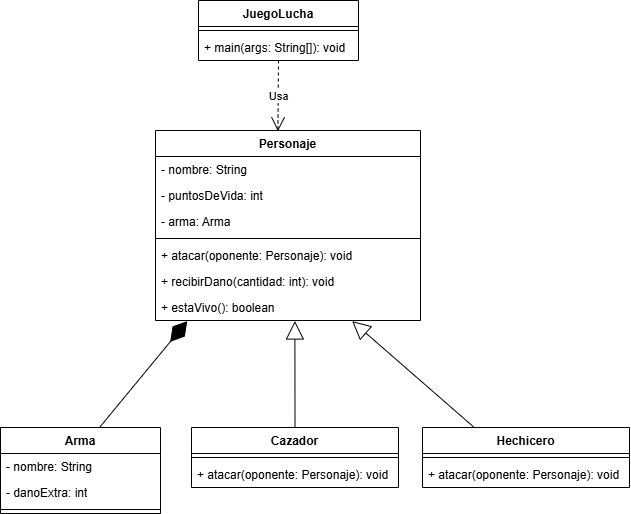

The diagram above was exported from draw.io. Its source (the exported page's mxGraphModel, read from the mxfile embedded in the PNG):
<mxGraphModel dx="1158" dy="731" grid="0" gridSize="10" guides="1" tooltips="1" connect="1" arrows="1" fold="1" page="1" pageScale="1" pageWidth="827" pageHeight="1169" math="0" shadow="0">
  <root>
    <mxCell id="0" />
    <mxCell id="1" parent="0" />
    <mxCell id="Rwqmw5H9nNgPJHZ3sPUN-1" value="JuegoLucha" style="swimlane;fontStyle=1;align=center;verticalAlign=top;childLayout=stackLayout;horizontal=1;startSize=26;horizontalStack=0;resizeParent=1;resizeParentMax=0;resizeLast=0;collapsible=1;marginBottom=0;whiteSpace=wrap;html=1;" vertex="1" parent="1">
      <mxGeometry x="292" y="326" width="160" height="60" as="geometry" />
    </mxCell>
    <mxCell id="Rwqmw5H9nNgPJHZ3sPUN-3" value="" style="line;strokeWidth=1;fillColor=none;align=left;verticalAlign=middle;spacingTop=-1;spacingLeft=3;spacingRight=3;rotatable=0;labelPosition=right;points=[];portConstraint=eastwest;strokeColor=inherit;" vertex="1" parent="Rwqmw5H9nNgPJHZ3sPUN-1">
      <mxGeometry y="26" width="160" height="8" as="geometry" />
    </mxCell>
    <mxCell id="Rwqmw5H9nNgPJHZ3sPUN-4" value="+ main(args: String[]): void" style="text;strokeColor=none;fillColor=none;align=left;verticalAlign=top;spacingLeft=4;spacingRight=4;overflow=hidden;rotatable=0;points=[[0,0.5],[1,0.5]];portConstraint=eastwest;whiteSpace=wrap;html=1;" vertex="1" parent="Rwqmw5H9nNgPJHZ3sPUN-1">
      <mxGeometry y="34" width="160" height="26" as="geometry" />
    </mxCell>
    <mxCell id="Rwqmw5H9nNgPJHZ3sPUN-9" value="Personaje" style="swimlane;fontStyle=1;align=center;verticalAlign=top;childLayout=stackLayout;horizontal=1;startSize=26;horizontalStack=0;resizeParent=1;resizeParentMax=0;resizeLast=0;collapsible=1;marginBottom=0;whiteSpace=wrap;html=1;" vertex="1" parent="1">
      <mxGeometry x="249" y="456" width="265" height="190" as="geometry" />
    </mxCell>
    <mxCell id="Rwqmw5H9nNgPJHZ3sPUN-21" value="- nombre: String" style="text;strokeColor=none;fillColor=none;align=left;verticalAlign=top;spacingLeft=4;spacingRight=4;overflow=hidden;rotatable=0;points=[[0,0.5],[1,0.5]];portConstraint=eastwest;whiteSpace=wrap;html=1;" vertex="1" parent="Rwqmw5H9nNgPJHZ3sPUN-9">
      <mxGeometry y="26" width="265" height="26" as="geometry" />
    </mxCell>
    <mxCell id="Rwqmw5H9nNgPJHZ3sPUN-22" value="- puntosDeVida: int" style="text;strokeColor=none;fillColor=none;align=left;verticalAlign=top;spacingLeft=4;spacingRight=4;overflow=hidden;rotatable=0;points=[[0,0.5],[1,0.5]];portConstraint=eastwest;whiteSpace=wrap;html=1;" vertex="1" parent="Rwqmw5H9nNgPJHZ3sPUN-9">
      <mxGeometry y="52" width="265" height="26" as="geometry" />
    </mxCell>
    <mxCell id="Rwqmw5H9nNgPJHZ3sPUN-23" value="- arma: Arma" style="text;strokeColor=none;fillColor=none;align=left;verticalAlign=top;spacingLeft=4;spacingRight=4;overflow=hidden;rotatable=0;points=[[0,0.5],[1,0.5]];portConstraint=eastwest;whiteSpace=wrap;html=1;" vertex="1" parent="Rwqmw5H9nNgPJHZ3sPUN-9">
      <mxGeometry y="78" width="265" height="26" as="geometry" />
    </mxCell>
    <mxCell id="Rwqmw5H9nNgPJHZ3sPUN-24" value="" style="line;strokeWidth=1;fillColor=none;align=left;verticalAlign=middle;spacingTop=-1;spacingLeft=3;spacingRight=3;rotatable=0;labelPosition=right;points=[];portConstraint=eastwest;strokeColor=inherit;" vertex="1" parent="Rwqmw5H9nNgPJHZ3sPUN-9">
      <mxGeometry y="104" width="265" height="8" as="geometry" />
    </mxCell>
    <mxCell id="Rwqmw5H9nNgPJHZ3sPUN-25" value="+ atacar(oponente: Personaje): void" style="text;strokeColor=none;fillColor=none;align=left;verticalAlign=top;spacingLeft=4;spacingRight=4;overflow=hidden;rotatable=0;points=[[0,0.5],[1,0.5]];portConstraint=eastwest;whiteSpace=wrap;html=1;" vertex="1" parent="Rwqmw5H9nNgPJHZ3sPUN-9">
      <mxGeometry y="112" width="265" height="26" as="geometry" />
    </mxCell>
    <mxCell id="Rwqmw5H9nNgPJHZ3sPUN-26" value="+ recibirDano(cantidad: int): void" style="text;strokeColor=none;fillColor=none;align=left;verticalAlign=top;spacingLeft=4;spacingRight=4;overflow=hidden;rotatable=0;points=[[0,0.5],[1,0.5]];portConstraint=eastwest;whiteSpace=wrap;html=1;" vertex="1" parent="Rwqmw5H9nNgPJHZ3sPUN-9">
      <mxGeometry y="138" width="265" height="26" as="geometry" />
    </mxCell>
    <mxCell id="Rwqmw5H9nNgPJHZ3sPUN-27" value="&lt;div&gt;+ estaVivo(): boolean&lt;/div&gt;&lt;div&gt;&lt;br&gt;&lt;/div&gt;" style="text;strokeColor=none;fillColor=none;align=left;verticalAlign=top;spacingLeft=4;spacingRight=4;overflow=hidden;rotatable=0;points=[[0,0.5],[1,0.5]];portConstraint=eastwest;whiteSpace=wrap;html=1;" vertex="1" parent="Rwqmw5H9nNgPJHZ3sPUN-9">
      <mxGeometry y="164" width="265" height="26" as="geometry" />
    </mxCell>
    <mxCell id="Rwqmw5H9nNgPJHZ3sPUN-28" value="Cazador" style="swimlane;fontStyle=1;align=center;verticalAlign=top;childLayout=stackLayout;horizontal=1;startSize=26;horizontalStack=0;resizeParent=1;resizeParentMax=0;resizeLast=0;collapsible=1;marginBottom=0;whiteSpace=wrap;html=1;" vertex="1" parent="1">
      <mxGeometry x="285" y="753" width="207" height="60" as="geometry" />
    </mxCell>
    <mxCell id="Rwqmw5H9nNgPJHZ3sPUN-30" value="" style="line;strokeWidth=1;fillColor=none;align=left;verticalAlign=middle;spacingTop=-1;spacingLeft=3;spacingRight=3;rotatable=0;labelPosition=right;points=[];portConstraint=eastwest;strokeColor=inherit;" vertex="1" parent="Rwqmw5H9nNgPJHZ3sPUN-28">
      <mxGeometry y="26" width="207" height="8" as="geometry" />
    </mxCell>
    <mxCell id="Rwqmw5H9nNgPJHZ3sPUN-31" value="+ atacar(oponente: Personaje): void" style="text;strokeColor=none;fillColor=none;align=left;verticalAlign=top;spacingLeft=4;spacingRight=4;overflow=hidden;rotatable=0;points=[[0,0.5],[1,0.5]];portConstraint=eastwest;whiteSpace=wrap;html=1;" vertex="1" parent="Rwqmw5H9nNgPJHZ3sPUN-28">
      <mxGeometry y="34" width="207" height="26" as="geometry" />
    </mxCell>
    <mxCell id="Rwqmw5H9nNgPJHZ3sPUN-32" value="Hechicero" style="swimlane;fontStyle=1;align=center;verticalAlign=top;childLayout=stackLayout;horizontal=1;startSize=26;horizontalStack=0;resizeParent=1;resizeParentMax=0;resizeLast=0;collapsible=1;marginBottom=0;whiteSpace=wrap;html=1;" vertex="1" parent="1">
      <mxGeometry x="516" y="753" width="207" height="60" as="geometry" />
    </mxCell>
    <mxCell id="Rwqmw5H9nNgPJHZ3sPUN-34" value="" style="line;strokeWidth=1;fillColor=none;align=left;verticalAlign=middle;spacingTop=-1;spacingLeft=3;spacingRight=3;rotatable=0;labelPosition=right;points=[];portConstraint=eastwest;strokeColor=inherit;" vertex="1" parent="Rwqmw5H9nNgPJHZ3sPUN-32">
      <mxGeometry y="26" width="207" height="8" as="geometry" />
    </mxCell>
    <mxCell id="Rwqmw5H9nNgPJHZ3sPUN-35" value="+ atacar(oponente: Personaje): void" style="text;strokeColor=none;fillColor=none;align=left;verticalAlign=top;spacingLeft=4;spacingRight=4;overflow=hidden;rotatable=0;points=[[0,0.5],[1,0.5]];portConstraint=eastwest;whiteSpace=wrap;html=1;" vertex="1" parent="Rwqmw5H9nNgPJHZ3sPUN-32">
      <mxGeometry y="34" width="207" height="26" as="geometry" />
    </mxCell>
    <mxCell id="Rwqmw5H9nNgPJHZ3sPUN-36" value="Arma" style="swimlane;fontStyle=1;align=center;verticalAlign=top;childLayout=stackLayout;horizontal=1;startSize=26;horizontalStack=0;resizeParent=1;resizeParentMax=0;resizeLast=0;collapsible=1;marginBottom=0;whiteSpace=wrap;html=1;" vertex="1" parent="1">
      <mxGeometry x="94" y="753" width="160" height="86" as="geometry" />
    </mxCell>
    <mxCell id="Rwqmw5H9nNgPJHZ3sPUN-37" value="- nombre: String" style="text;strokeColor=none;fillColor=none;align=left;verticalAlign=top;spacingLeft=4;spacingRight=4;overflow=hidden;rotatable=0;points=[[0,0.5],[1,0.5]];portConstraint=eastwest;whiteSpace=wrap;html=1;" vertex="1" parent="Rwqmw5H9nNgPJHZ3sPUN-36">
      <mxGeometry y="26" width="160" height="26" as="geometry" />
    </mxCell>
    <mxCell id="Rwqmw5H9nNgPJHZ3sPUN-40" value="- danoExtra: int" style="text;strokeColor=none;fillColor=none;align=left;verticalAlign=top;spacingLeft=4;spacingRight=4;overflow=hidden;rotatable=0;points=[[0,0.5],[1,0.5]];portConstraint=eastwest;whiteSpace=wrap;html=1;" vertex="1" parent="Rwqmw5H9nNgPJHZ3sPUN-36">
      <mxGeometry y="52" width="160" height="26" as="geometry" />
    </mxCell>
    <mxCell id="Rwqmw5H9nNgPJHZ3sPUN-41" value="" style="line;strokeWidth=1;fillColor=none;align=left;verticalAlign=middle;spacingTop=-1;spacingLeft=3;spacingRight=3;rotatable=0;labelPosition=right;points=[];portConstraint=eastwest;strokeColor=inherit;" vertex="1" parent="Rwqmw5H9nNgPJHZ3sPUN-36">
      <mxGeometry y="78" width="160" height="8" as="geometry" />
    </mxCell>
    <mxCell id="Rwqmw5H9nNgPJHZ3sPUN-43" value="" style="endArrow=diamondThin;endFill=1;endSize=24;html=1;rounded=0;entryX=0.12;entryY=1.022;entryDx=0;entryDy=0;entryPerimeter=0;exitX=0.619;exitY=0;exitDx=0;exitDy=0;exitPerimeter=0;" edge="1" parent="1" source="Rwqmw5H9nNgPJHZ3sPUN-36" target="Rwqmw5H9nNgPJHZ3sPUN-27">
      <mxGeometry width="160" relative="1" as="geometry">
        <mxPoint x="175" y="745" as="sourcePoint" />
        <mxPoint x="274" y="694" as="targetPoint" />
      </mxGeometry>
    </mxCell>
    <mxCell id="Rwqmw5H9nNgPJHZ3sPUN-44" value="" style="endArrow=block;endSize=16;endFill=0;html=1;rounded=0;exitX=0.5;exitY=0;exitDx=0;exitDy=0;entryX=0.526;entryY=1.019;entryDx=0;entryDy=0;entryPerimeter=0;" edge="1" parent="1" source="Rwqmw5H9nNgPJHZ3sPUN-28" target="Rwqmw5H9nNgPJHZ3sPUN-27">
      <mxGeometry width="160" relative="1" as="geometry">
        <mxPoint x="352" y="702" as="sourcePoint" />
        <mxPoint x="512" y="702" as="targetPoint" />
      </mxGeometry>
    </mxCell>
    <mxCell id="Rwqmw5H9nNgPJHZ3sPUN-45" value="" style="endArrow=block;endSize=16;endFill=0;html=1;rounded=0;exitX=0.25;exitY=0;exitDx=0;exitDy=0;entryX=0.742;entryY=1.023;entryDx=0;entryDy=0;entryPerimeter=0;" edge="1" parent="1" source="Rwqmw5H9nNgPJHZ3sPUN-32" target="Rwqmw5H9nNgPJHZ3sPUN-27">
      <mxGeometry width="160" relative="1" as="geometry">
        <mxPoint x="399" y="763" as="sourcePoint" />
        <mxPoint x="398" y="656" as="targetPoint" />
      </mxGeometry>
    </mxCell>
    <mxCell id="Rwqmw5H9nNgPJHZ3sPUN-46" value="Usa" style="endArrow=open;endSize=12;dashed=1;html=1;rounded=0;entryX=0.462;entryY=0.004;entryDx=0;entryDy=0;entryPerimeter=0;exitX=0.5;exitY=1;exitDx=0;exitDy=0;" edge="1" parent="1" source="Rwqmw5H9nNgPJHZ3sPUN-1" target="Rwqmw5H9nNgPJHZ3sPUN-9">
      <mxGeometry width="160" relative="1" as="geometry">
        <mxPoint x="373" y="394" as="sourcePoint" />
        <mxPoint x="371" y="455" as="targetPoint" />
      </mxGeometry>
    </mxCell>
  </root>
</mxGraphModel>